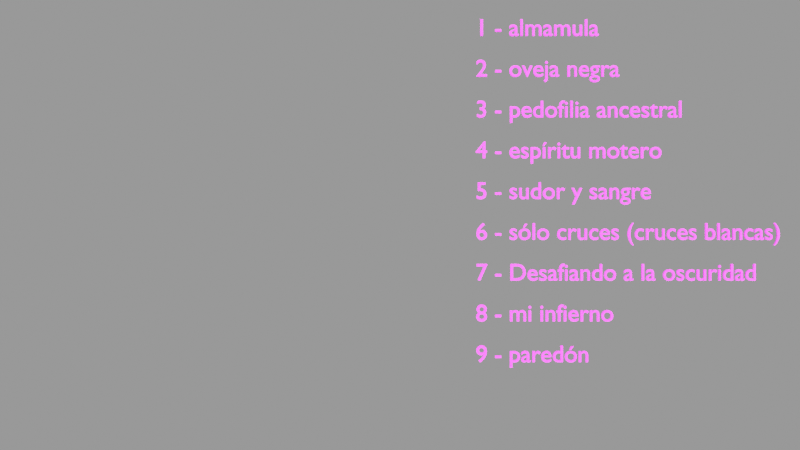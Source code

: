 # Source: Playlist.blend  (saved by Blender 3.4.6; exported with 4.5.12 LTS)
import bpy
from mathutils import Matrix  # noqa: F401  (used for matrix-valued properties, if any)

bpy.ops.wm.read_factory_settings(use_empty=True)
scene = bpy.context.scene
scene.name = 'Scene'

# ---- images (referenced by path relative to the original .blend; pixels are not part of the script)
import os
ASSET_DIR = os.environ.get("B2B_ASSET_DIR", "")  # directory of the original .blend (textures are referenced by path, not embedded)
HERE = os.path.dirname(os.path.abspath(__file__))  # packed textures are extracted next to this script under _unpacked/

def load_image(name, relpath, width, height, colorspace="sRGB"):
    """Load a texture the original file referenced (path relative to the .blend, or extracted next to this script)."""
    p = next((c for c in (os.path.join(HERE, relpath), os.path.join(ASSET_DIR, relpath)) if relpath and os.path.exists(c)), "")
    if p:
        img = bpy.data.images.load(p, check_existing=True)
        img.name = name
    else:  # same state as the original file: an image datablock whose file is absent (Cycles renders it pink)
        img = bpy.data.images.new(name, width, height)
        img.source = "FILE"
        img.filepath = "//" + (relpath or name)
    img.colorspace_settings.name = colorspace
    return img
img_texturescom_metal_steelbattered_1k_metallic_png = load_image('TexturesCom_Metal_SteelBattered_1K_metallic.png', 'steel_battered_PBRMat/TexturesCom_Metal_SteelBattered_1K_metallic.png', 1024, 1024, 'sRGB')
img_texturescom_metal_steelbattered_1k_normal_png = load_image('TexturesCom_Metal_SteelBattered_1K_normal.png', 'steel_battered_PBRMat/TexturesCom_Metal_SteelBattered_1K_normal.png', 1024, 1024, 'sRGB')
img_texturescom_metal_steelbattered_1k_height_png = load_image('TexturesCom_Metal_SteelBattered_1K_height.png', 'steel_battered_PBRMat/TexturesCom_Metal_SteelBattered_1K_height.png', 1024, 1024, 'sRGB')
img_texturescom_metal_steelbattered_1k_ao_png = load_image('TexturesCom_Metal_SteelBattered_1K_ao.png', 'steel_battered_PBRMat/TexturesCom_Metal_SteelBattered_1K_ao.png', 1024, 1024, 'sRGB')
img_texturescom_metal_steelbattered_1k_roughness_png = load_image('TexturesCom_Metal_SteelBattered_1K_roughness.png', 'steel_battered_PBRMat/TexturesCom_Metal_SteelBattered_1K_roughness.png', 1024, 1024, 'sRGB')

# ---- materials (node trees are filled in below, after node groups)
mat_steel_battered_002 = bpy.data.materials.new('steel battered.002')

# ---- material node trees
mat_steel_battered_002.use_nodes = True; mat_steel_battered_002.node_tree.nodes.clear()
_N = mat_steel_battered_002.node_tree.nodes; _L = mat_steel_battered_002.node_tree.links
n0 = _N.new('ShaderNodeOutputMaterial'); n0.name = 'Material Output'; n0.location = (-183, 200)
n1 = _N.new('ShaderNodeMixShader'); n1.name = 'Mix Shader'; n1.location = (-423, 410)
n2 = _N.new('ShaderNodeNormal'); n2.name = 'Normal'; n2.location = (-1824, -424)
n3 = _N.new('ShaderNodeTexImage'); n3.name = 'Image Texture.004'; n3.location = (-2488, 692)
n3.image = img_texturescom_metal_steelbattered_1k_metallic_png
n4 = _N.new('ShaderNodeTexImage'); n4.name = 'Image Texture'; n4.location = (-2461, -494)
n4.image = img_texturescom_metal_steelbattered_1k_normal_png
n5 = _N.new('ShaderNodeTexImage'); n5.name = 'Image Texture.001'; n5.location = (-2476, -169)
n5.width = 242
n5.image = img_texturescom_metal_steelbattered_1k_height_png
n6 = _N.new('ShaderNodeDisplacement'); n6.name = 'Displacement'; n6.location = (-1145, -441)
n7 = _N.new('ShaderNodeBsdfPrincipled'); n7.name = 'Principled BSDF'; n7.location = (-710, 174)
n7.distribution = 'GGX'
n7.subsurface_method = 'RANDOM_WALK_SKIN'
n7.inputs[3].default_value = 1.45
n7.inputs[27].default_value = (0.0, 0.0, 0.0, 1.0)
n7.inputs[28].default_value = 1.0
n8 = _N.new('ShaderNodeValToRGB'); n8.name = 'ColorRamp'; n8.location = (-1108, 473)
while len(n8.color_ramp.elements) > 1: n8.color_ramp.elements.remove(n8.color_ramp.elements[-1])
n8.color_ramp.elements[0].position = 0.0; n8.color_ramp.elements[0].color = (0.0, 0.0, 0.0, 1.0)
_e = n8.color_ramp.elements.new(0.6727); _e.color = (1.0, 1.0, 1.0, 1.0)
n9 = _N.new('ShaderNodeAmbientOcclusion'); n9.name = 'Ambient Occlusion'; n9.location = (-1282, 111)
n10 = _N.new('ShaderNodeTexImage'); n10.name = 'Image Texture.002'; n10.location = (-2481, 116)
n10.width = 303
n10.image = img_texturescom_metal_steelbattered_1k_ao_png
n11 = _N.new('ShaderNodeTexImage'); n11.name = 'Image Texture.003'; n11.location = (-2486, 407)
n11.image = img_texturescom_metal_steelbattered_1k_roughness_png
n12 = _N.new('ShaderNodeTexImage'); n12.name = 'Image Texture.005'; n12.location = (-2476, 985)
n12.image = img_texturescom_metal_steelbattered_1k_height_png
n13 = _N.new('ShaderNodeAttribute'); n13.name = 'Attribute'; n13.location = (-3218, -32)
n13.attribute_name = 'position'
n14 = _N.new('ShaderNodeMapping'); n14.name = 'Mapping'; n14.location = (-2913, -184)
n15 = _N.new('ShaderNodeTexCoord'); n15.name = 'Texture Coordinate'; n15.location = (-3459, -288)
n16 = _N.new('ShaderNodeVectorMath'); n16.name = 'Vector Math'; n16.location = (-3226, -254)
n16.operation = 'MULTIPLY'
n16.inputs[1].default_value = (5.0, 1.0, 18.8)
_L.new(n4.outputs[0], n2.inputs[0])
_L.new(n2.outputs[0], n9.inputs[2])
_L.new(n2.outputs[0], n6.inputs[3])
_L.new(n2.outputs[0], n7.inputs[5])
_L.new(n5.outputs[0], n6.inputs[0])
_L.new(n6.outputs[0], n0.inputs[2])
_L.new(n1.outputs[0], n0.inputs[0])
_L.new(n7.outputs[0], n1.inputs[2])
_L.new(n8.outputs[0], n1.inputs[0])
_L.new(n9.outputs[0], n8.inputs[0])
_L.new(n10.outputs[0], n9.inputs[0])
_L.new(n11.outputs[0], n7.inputs[2])
_L.new(n3.outputs[0], n7.inputs[1])
_L.new(n12.outputs[0], n7.inputs[0])
_L.new(n14.outputs[0], n11.inputs[0])
_L.new(n14.outputs[0], n10.inputs[0])
_L.new(n14.outputs[0], n5.inputs[0])
_L.new(n14.outputs[0], n4.inputs[0])
_L.new(n14.outputs[0], n12.inputs[0])
_L.new(n14.outputs[0], n3.inputs[0])
_L.new(n15.outputs[0], n16.inputs[0])
_L.new(n16.outputs[0], n14.inputs[0])
n0.is_active_output = True

# ---- world
world_world = bpy.data.worlds.new('World'); scene.world = world_world
world_world.use_nodes = True; world_world.node_tree.nodes.clear()
_N = world_world.node_tree.nodes; _L = world_world.node_tree.links
n0 = _N.new('ShaderNodeOutputWorld'); n0.name = 'World Output'; n0.location = (300, 300)
n1 = _N.new('ShaderNodeBackground'); n1.name = 'Background'; n1.location = (10, 300)
n1.inputs[0].default_value = (1.0, 1.0, 1.0, 1.0)
n1.inputs[1].default_value = 0.3
_L.new(n1.outputs[0], n0.inputs[0])
n0.is_active_output = True
world_world.color = (0.05088, 0.05088, 0.05088)
world_world.use_sun_shadow = False
world_world.sun_shadow_jitter_overblur = 0.0

# ---- cameras
cam_camera_001 = bpy.data.cameras.new('Camera.001')
cam_camera_001.show_background_images = True

# ---- lights
light_sun_001 = bpy.data.lights.new('Sun.001', 'SUN')
light_sun_001.transmission_factor = 0.0
light_sun_001.energy = 5.03
light_sun_001.shadow_soft_size = 5.925
light_sun_002 = bpy.data.lights.new('Sun.002', 'SUN')
light_sun_002.transmission_factor = 0.0
light_sun_002.angle = 2.62
light_sun_002.energy = 63.0
light_sun_002.shadow_soft_size = 5.925

# ---- curves / text
txt_text_002 = bpy.data.curves.new('Text.002', 'FONT')
txt_text_002.dimensions = '2D'
txt_text_002.body = '1 - almamula\n2 - oveja negra\n3 - pedofilia ancestral\n4 - espíritu motero\n5 - sudor y sangre\n6 - sólo cruces (cruces blancas)\n7 - Desafiando a la oscuridad\n8 - mi infierno\n9 - paredón\n'
txt_text_002.materials.append(mat_steel_battered_002)
txt_text_002.extrude = 0.05
txt_text_002.align_y = 'CENTER'
txt_text_002.size = 0.92
txt_text_002.space_line = 1.7

# ---- objects
ob_camera = bpy.data.objects.new('Camera', cam_camera_001)
ob_sun = bpy.data.objects.new('Sun', light_sun_001)
ob_playlist = bpy.data.objects.new('Playlist', txt_text_002)
ob_sun_001 = bpy.data.objects.new('Sun.001', light_sun_002)

# ---- transforms, parenting, visibility, modifiers, constraints
ob_camera.location = (0.0, 6.898, 42.64)
ob_sun.location = (0.0, 0.0, 8.566)
ob_sun.rotation_euler = (0.06109, 1.035, 0.0)
ob_sun.hide_render = True
ob_playlist.location = (2.899, 7.394, 0.0)
ob_sun_001.location = (0.0, 0.0, 8.566)
ob_sun_001.rotation_euler = (0.06109, 0.0, 0.0)

# ---- collection membership
scene.collection.objects.link(ob_camera)
scene.collection.objects.link(ob_sun)
scene.collection.objects.link(ob_playlist)
scene.collection.objects.link(ob_sun_001)

# ---- scene / render settings (as saved in the file)
scene.camera = ob_camera
scene.frame_start = 0; scene.frame_end = 291; scene.frame_set(0)
scene.render.engine = 'CYCLES'
scene.render.image_settings.compression = 0
scene.render.film_transparent = True
scene.cycles.feature_set = 'EXPERIMENTAL'
scene.cycles.sampling_pattern = 'TABULATED_SOBOL'
scene.cycles.use_light_tree = False
scene.view_settings.view_transform = 'Filmic'
bpy.context.view_layer.update()
